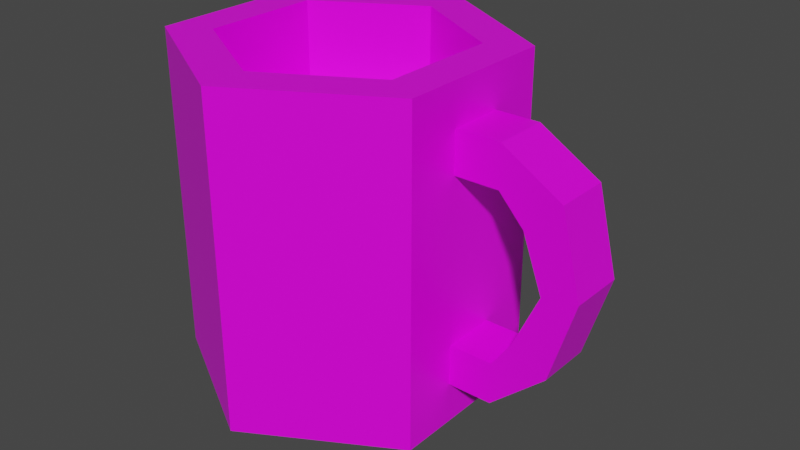 # Source: beer.blend  (saved by Blender 2.92.15; exported with 4.5.12 LTS)
import bpy
from mathutils import Matrix  # noqa: F401  (used for matrix-valued properties, if any)

bpy.ops.wm.read_factory_settings(use_empty=True)
scene = bpy.context.scene
scene.name = 'Scene'

# ---- collections
col_collection = bpy.data.collections.new('Collection'); scene.collection.children.link(col_collection)

# ---- images (referenced by path relative to the original .blend; pixels are not part of the script)
import os
ASSET_DIR = os.environ.get("B2B_ASSET_DIR", "")  # directory of the original .blend (textures are referenced by path, not embedded)
HERE = os.path.dirname(os.path.abspath(__file__))  # packed textures are extracted next to this script under _unpacked/

def load_image(name, relpath, width, height, colorspace="sRGB"):
    """Load a texture the original file referenced (path relative to the .blend, or extracted next to this script)."""
    p = next((c for c in (os.path.join(HERE, relpath), os.path.join(ASSET_DIR, relpath)) if relpath and os.path.exists(c)), "")
    if p:
        img = bpy.data.images.load(p, check_existing=True)
        img.name = name
    else:  # same state as the original file: an image datablock whose file is absent (Cycles renders it pink)
        img = bpy.data.images.new(name, width, height)
        img.source = "FILE"
        img.filepath = "//" + (relpath or name)
    img.colorspace_settings.name = colorspace
    return img
img_lowpolypalette_png = load_image('lowpolyPalette.png', 'lowpolyPalette.png', 1024, 1024, 'sRGB')

# ---- materials (node trees are filled in below, after node groups)
mat_material = bpy.data.materials.new('Material')
mat_material.alpha_threshold = 0.0
mat_material.use_transparent_shadow = False
mat_material.line_color = (0.0, 0.0, 0.0, 1.0)

# ---- material node trees
mat_material.use_nodes = True; mat_material.node_tree.nodes.clear()
_N = mat_material.node_tree.nodes; _L = mat_material.node_tree.links
n0 = _N.new('ShaderNodeOutputMaterial'); n0.name = 'Material Output'; n0.location = (300, 300)
n1 = _N.new('ShaderNodeBsdfPrincipled'); n1.name = 'Principled BSDF'; n1.location = (10, 300)
n1.distribution = 'GGX'
n1.subsurface_method = 'BURLEY'
n1.inputs[2].default_value = 0.4
n1.inputs[3].default_value = 1.45
n1.inputs[27].default_value = (0.0, 0.0, 0.0, 1.0)
n1.inputs[28].default_value = 1.0
n2 = _N.new('ShaderNodeTexImage'); n2.name = 'Image Texture'; n2.location = (-409, 185)
n2.image = img_lowpolypalette_png
_L.new(n1.outputs[0], n0.inputs[0])
_L.new(n2.outputs[0], n1.inputs[0])
n0.is_active_output = True

# ---- world
world_world = bpy.data.worlds.new('World'); scene.world = world_world
world_world.use_nodes = True; world_world.node_tree.nodes.clear()
_N = world_world.node_tree.nodes; _L = world_world.node_tree.links
n0 = _N.new('ShaderNodeOutputWorld'); n0.name = 'World Output'; n0.location = (300, 300)
n1 = _N.new('ShaderNodeBackground'); n1.name = 'Background'; n1.location = (10, 300)
n1.inputs[0].default_value = (0.05088, 0.05088, 0.05088, 1.0)
_L.new(n1.outputs[0], n0.inputs[0])
n0.is_active_output = True
world_world.color = (0.05088, 0.05088, 0.05088)
world_world.use_sun_shadow = False
world_world.sun_shadow_jitter_overblur = 0.0

# ---- meshes
me_sphere = bpy.data.meshes.new('Sphere')
me_sphere.from_pydata([(7.808e-05, 7.8e-05, -0.2201), (-0.6318, 0.3648, 1.0), (-0.866, 0.5, -1.0), (-0.6318, -0.3648, 1.0), (-0.866, -0.5, -1.0), (-5.95e-08, -0.7295, 1.0), (-8.742e-08, -1.0, -1.0), (0.6318, -0.3648, 1.0), (0.866, -0.5, -1.0), (0.6318, 0.3648, 1.0), (0.866, 0.5, -1.0), (9.308e-09, 0.7295, 1.0), (0.0, 1.0, -1.0), (0.0, 1.0, 1.0), (-0.866, 0.5, 1.0), (-0.866, -0.5, 1.0), (-8.742e-08, -1.0, 1.0), (0.866, -0.5, 1.0), (0.866, 0.5, 1.0), (3.271e-08, 0.7295, 0.4571), (-0.6318, 0.3648, 0.4571), (-0.6318, -0.3648, 0.4571), (-3.609e-08, -0.7295, 0.4571), (0.6318, -0.3648, 0.4571), (0.6318, 0.3648, 0.4571), (-0.866, 0.5, 0.0), (-0.866, -0.5, 0.0), (-8.742e-08, -1.0, 0.0), (0.866, -0.5, 0.0), (0.866, 0.5, 0.0), (0.0, 1.0, 0.0), (0.0, 1.0, 0.5), (-0.866, 0.5, 0.5), (-0.866, -0.5, 0.5), (-8.742e-08, -1.0, 0.5), (0.866, -0.5, 0.5), (0.866, 0.5, 0.5), (-0.866, 0.5, -0.5), (-0.866, -0.5, -0.5), (-8.742e-08, -1.0, -0.5), (0.866, -0.5, -0.5), (0.866, 0.5, -0.5), (0.0, 1.0, -0.5), (-0.866, 0.5, -0.75), (-0.866, -0.5, -0.75), (-8.742e-08, -1.0, -0.75), (0.866, -0.5, -0.75), (0.866, 0.5, -0.75), (0.0, 1.0, -0.75), (0.0, 1.0, 0.75), (-0.866, 0.5, 0.75), (-0.866, -0.5, 0.75), (-8.742e-08, -1.0, 0.75), (0.866, -0.5, 0.75), (0.866, 0.5, 0.75), (0.2887, -0.8333, 1.0), (0.5774, -0.6667, 1.0), (0.5774, -0.6667, -1.0), (0.2887, -0.8333, -1.0), (0.2106, -0.6079, 1.0), (0.4212, -0.4863, 1.0), (0.2106, -0.6079, 0.4571), (0.4212, -0.4863, 0.4571), (0.5774, -0.6667, 0.0), (0.2887, -0.8333, 0.0), (0.5774, -0.6667, 0.5), (0.2887, -0.8333, 0.5), (0.5774, -0.6667, -0.5), (0.2887, -0.8333, -0.5), (0.5774, -0.6667, -0.75), (0.2887, -0.8333, -0.75), (0.5774, -0.6667, 0.75), (0.2887, -0.8333, 0.75), (0.866, -0.1667, 1.0), (0.866, 0.1667, 1.0), (0.866, 0.1667, -1.0), (0.866, -0.1667, -1.0), (0.6318, -0.1216, 1.0), (0.6318, 0.1216, 1.0), (0.6318, -0.1216, 0.4571), (0.6318, 0.1216, 0.4571), (0.866, 0.1667, 0.0), (0.866, -0.1667, 0.0), (0.866, 0.1667, 0.5), (0.866, -0.1667, 0.5), (0.866, 0.1667, -0.5), (0.866, -0.1667, -0.5), (0.866, 0.1667, -0.75), (0.866, -0.1667, -0.75), (0.866, 0.1667, 0.75), (0.866, -0.1667, 0.75), (1.135, 0.1667, 0.5), (1.135, -0.1667, 0.5), (1.135, 0.1667, -0.5), (1.135, -0.1667, -0.5), (1.135, 0.1667, -0.75), (1.135, -0.1667, -0.75), (1.135, 0.1667, 0.75), (1.135, -0.1667, 0.75), (1.287, 0.1667, 0.3341), (1.287, -0.1667, 0.3341), (1.256, 0.1667, -0.3258), (1.256, -0.1667, -0.3258), (1.47, 0.1667, -0.4542), (1.47, -0.1667, -0.4542), (1.499, 0.1667, 0.5329), (1.499, -0.1667, 0.5329), (1.621, -0.1667, 0.03936), (1.408, -0.1667, 0.004159), (1.408, 0.1667, 0.004159), (1.621, 0.1667, 0.03936)], [], [(78, 9, 24, 80), (50, 14, 13, 49), (51, 15, 14, 50), (2, 12, 10, 75, 76, 8, 57, 58, 6, 4), (52, 16, 15, 51), (72, 55, 16, 52), (90, 73, 17, 53), (49, 13, 18, 54), (1, 11, 13, 14), (3, 1, 14, 15), (5, 3, 15, 16), (59, 5, 16, 55), (77, 7, 17, 73), (11, 9, 18, 13), (19, 20, 21, 22, 61, 62, 23, 79, 80, 24), (3, 5, 22, 21), (11, 1, 20, 19), (9, 11, 19, 24), (60, 7, 23, 62), (1, 3, 21, 20), (42, 30, 29, 41), (86, 82, 28, 40), (68, 64, 27, 39), (39, 27, 26, 38), (38, 26, 25, 37), (37, 25, 30, 42), (30, 31, 36, 29), (82, 84, 35, 28), (64, 66, 34, 27), (27, 34, 33, 26), (26, 33, 32, 25), (25, 32, 31, 30), (43, 37, 42, 48), (44, 38, 37, 43), (45, 39, 38, 44), (70, 68, 39, 45), (88, 86, 40, 46), (48, 42, 41, 47), (12, 48, 47, 10), (76, 88, 46, 8), (58, 70, 45, 6), (6, 45, 44, 4), (4, 44, 43, 2), (2, 43, 48, 12), (31, 49, 54, 36), (84, 90, 53, 35), (66, 72, 52, 34), (34, 52, 51, 33), (33, 51, 50, 32), (32, 50, 49, 31), (35, 53, 71, 65), (65, 71, 72, 66), (8, 46, 69, 57), (57, 69, 70, 58), (46, 40, 67, 69), (69, 67, 68, 70), (28, 35, 65, 63), (63, 65, 66, 64), (40, 28, 63, 67), (67, 63, 64, 68), (5, 59, 61, 22), (59, 60, 62, 61), (7, 60, 56, 17), (60, 59, 55, 56), (53, 17, 56, 71), (71, 56, 55, 72), (36, 54, 89, 83), (85, 86, 94, 93), (10, 47, 87, 75), (75, 87, 88, 76), (47, 41, 85, 87), (88, 87, 95, 96), (29, 36, 83, 81), (81, 83, 84, 82), (41, 29, 81, 85), (85, 81, 82, 86), (9, 78, 74, 18), (78, 77, 73, 74), (54, 18, 74, 89), (89, 74, 73, 90), (7, 77, 79, 23), (77, 78, 80, 79), (93, 94, 102, 101), (97, 98, 106, 105), (87, 85, 93, 95), (84, 83, 91, 92), (83, 89, 97, 91), (86, 88, 96, 94), (90, 84, 92, 98), (89, 90, 98, 97), (108, 109, 101, 102), (107, 108, 102, 104), (95, 93, 101, 103), (91, 97, 105, 99), (96, 95, 103, 104), (92, 91, 99, 100), (94, 96, 104, 102), (98, 92, 100, 106), (110, 103, 101, 109), (107, 110, 105, 106), (104, 103, 110, 107), (105, 110, 109, 99), (106, 100, 108, 107), (100, 99, 109, 108)])
_uv = me_sphere.uv_layers.new(name='UVMap')
_uv.uv.foreach_set('vector', [0.8164, 0.6769, 0.8164, 0.6769, 0.8164, 0.6769, 0.8164, 0.6769, 0.8164, 0.6769, 0.8164, 0.6769, 0.8164, 0.6769, 0.8164, 0.6769, 0.8164, 0.6769, 0.8164, 0.6769, 0.8164, 0.6769, 0.8164, 0.6769, 0.8164, 0.6769, 0.8164, 0.6769, 0.8164, 0.6769, 0.8164, 0.6769, 0.8164, 0.6769, 0.8164, 0.6769, 0.8164, 0.6769, 0.8164, 0.6769, 0.8164, 0.6769, 0.8164, 0.6769, 0.8164, 0.6769, 0.8164, 0.6769, 0.8164, 0.6769, 0.8164, 0.6769, 0.8164, 0.6769, 0.8164, 0.6769, 0.8164, 0.6769, 0.8164, 0.6769, 0.8164, 0.6769, 0.8164, 0.6769, 0.8164, 0.6769, 0.8164, 0.6769, 0.8164, 0.6769, 0.8164, 0.6769, 0.8164, 0.6769, 0.8164, 0.6769, 0.8164, 0.6769, 0.8164, 0.6769, 0.8164, 0.6769, 0.8164, 0.6769, 0.8164, 0.6769, 0.8164, 0.6769, 0.8164, 0.6769, 0.8164, 0.6769, 0.8164, 0.6769, 0.8164, 0.6769, 0.8164, 0.6769, 0.8164, 0.6769, 0.8164, 0.6769, 0.8164, 0.6769, 0.8164, 0.6769, 0.8164, 0.6769, 0.8164, 0.6769, 0.8164, 0.6769, 0.8164, 0.6769, 0.8164, 0.6769, 0.8164, 0.6769, 0.8164, 0.6769, 0.8164, 0.6769, 0.8164, 0.6769, 0.8164, 0.6769, 0.8164, 0.6769, 0.8164, 0.6769, 0.8164, 0.6769, 0.8164, 0.6769, 0.8164, 0.6769, 0.8164, 0.6769, 0.8164, 0.6769, 0.8164, 0.6769, 0.8164, 0.6769, 0.8164, 0.6769, 0.8164, 0.6769, 0.8164, 0.6769, 0.8164, 0.6769, 0.8164, 0.6769, 0.8164, 0.6769, 0.8164, 0.6769, 0.8164, 0.6769, 0.8164, 0.6769, 0.8164, 0.6769, 0.8164, 0.6769, 0.8164, 0.6769, 0.8164, 0.6769, 0.8164, 0.6769, 0.8164, 0.6769, 0.8164, 0.6769, 0.8164, 0.6769, 0.8164, 0.6769, 0.8164, 0.6769, 0.8164, 0.6769, 0.8164, 0.6769, 0.8164, 0.6769, 0.8164, 0.6769, 0.8164, 0.6769, 0.8164, 0.6769, 0.8164, 0.6769, 0.8164, 0.6769, 0.8164, 0.6769, 0.8164, 0.6769, 0.8164, 0.6769, 0.8164, 0.6769, 0.8164, 0.6769, 0.8164, 0.6769, 0.8164, 0.6769, 0.8164, 0.6769, 0.8164, 0.6769, 0.8164, 0.6769, 0.8164, 0.6769, 0.8164, 0.6769, 0.8164, 0.6769, 0.8164, 0.6769, 0.8164, 0.6769, 0.8164, 0.6769, 0.8164, 0.6769, 0.8164, 0.6769, 0.8164, 0.6769, 0.8164, 0.6769, 0.8164, 0.6769, 0.8164, 0.6769, 0.8164, 0.6769, 0.8164, 0.6769, 0.8164, 0.6769, 0.8164, 0.6769, 0.8164, 0.6769, 0.8164, 0.6769, 0.8164, 0.6769, 0.8164, 0.6769, 0.8164, 0.6769, 0.8164, 0.6769, 0.8164, 0.6769, 0.8164, 0.6769, 0.8164, 0.6769, 0.8164, 0.6769, 0.8164, 0.6769, 0.8164, 0.6769, 0.8164, 0.6769, 0.8164, 0.6769, 0.8164, 0.6769, 0.8164, 0.6769, 0.8164, 0.6769, 0.8164, 0.6769, 0.8164, 0.6769, 0.8164, 0.6769, 0.8164, 0.6769, 0.8164, 0.6769, 0.8164, 0.6769, 0.8164, 0.6769, 0.8164, 0.6769, 0.8164, 0.6769, 0.8164, 0.6769, 0.8164, 0.6769, 0.8164, 0.6769, 0.8164, 0.6769, 0.8164, 0.6769, 0.8164, 0.6769, 0.8164, 0.6769, 0.8164, 0.6769, 0.8164, 0.6769, 0.8164, 0.6769, 0.8164, 0.6769, 0.8164, 0.6769, 0.8164, 0.6769, 0.8164, 0.6769, 0.8164, 0.6769, 0.8164, 0.6769, 0.8164, 0.6769, 0.8164, 0.6769, 0.8164, 0.6769, 0.8164, 0.6769, 0.8164, 0.6769, 0.8164, 0.6769, 0.8164, 0.6769, 0.8164, 0.6769, 0.8164, 0.6769, 0.8164, 0.6769, 0.8164, 0.6769, 0.8164, 0.6769, 0.8164, 0.6769, 0.8164, 0.6769, 0.8164, 0.6769, 0.8164, 0.6769, 0.8164, 0.6769, 0.8164, 0.6769, 0.8164, 0.6769, 0.8164, 0.6769, 0.8164, 0.6769, 0.8164, 0.6769, 0.8164, 0.6769, 0.8164, 0.6769, 0.8164, 0.6769, 0.8164, 0.6769, 0.8164, 0.6769, 0.8164, 0.6769, 0.8164, 0.6769, 0.8164, 0.6769, 0.8164, 0.6769, 0.8164, 0.6769, 0.8164, 0.6769, 0.8164, 0.6769, 0.8164, 0.6769, 0.8164, 0.6769, 0.8164, 0.6769, 0.8164, 0.6769, 0.8164, 0.6769, 0.8164, 0.6769, 0.8164, 0.6769, 0.8164, 0.6769, 0.8164, 0.6769, 0.8164, 0.6769, 0.8164, 0.6769, 0.8164, 0.6769, 0.8164, 0.6769, 0.8164, 0.6769, 0.8164, 0.6769, 0.8164, 0.6769, 0.8164, 0.6769, 0.8164, 0.6769, 0.8164, 0.6769, 0.8164, 0.6769, 0.8164, 0.6769, 0.8164, 0.6769, 0.8164, 0.6769, 0.8164, 0.6769, 0.8164, 0.6769, 0.8164, 0.6769, 0.8164, 0.6769, 0.8164, 0.6769, 0.8164, 0.6769, 0.8164, 0.6769, 0.8164, 0.6769, 0.8164, 0.6769, 0.8164, 0.6769, 0.8164, 0.6769, 0.8164, 0.6769, 0.8164, 0.6769, 0.8164, 0.6769, 0.8164, 0.6769, 0.8164, 0.6769, 0.8164, 0.6769, 0.8164, 0.6769, 0.8164, 0.6769, 0.8164, 0.6769, 0.8164, 0.6769, 0.8164, 0.6769, 0.8164, 0.6769, 0.8164, 0.6769, 0.8164, 0.6769, 0.8164, 0.6769, 0.8164, 0.6769, 0.8164, 0.6769, 0.8164, 0.6769, 0.8164, 0.6769, 0.8164, 0.6769, 0.8164, 0.6769, 0.8164, 0.6769, 0.8164, 0.6769, 0.8164, 0.6769, 0.8164, 0.6769, 0.8164, 0.6769, 0.8164, 0.6769, 0.8164, 0.6769, 0.8164, 0.6769, 0.8164, 0.6769, 0.8164, 0.6769, 0.8164, 0.6769, 0.8164, 0.6769, 0.8164, 0.6769, 0.8164, 0.6769, 0.8164, 0.6769, 0.8164, 0.6769, 0.8164, 0.6769, 0.8164, 0.6769, 0.8164, 0.6769, 0.8164, 0.6769, 0.8164, 0.6769, 0.8164, 0.6769, 0.8164, 0.6769, 0.8164, 0.6769, 0.8164, 0.6769, 0.8164, 0.6769, 0.8164, 0.6769, 0.8164, 0.6769, 0.8164, 0.6769, 0.8164, 0.6769, 0.8164, 0.6769, 0.8164, 0.6769, 0.8164, 0.6769, 0.8164, 0.6769, 0.8164, 0.6769, 0.8164, 0.6769, 0.8164, 0.6769, 0.8164, 0.6769, 0.8164, 0.6769, 0.8164, 0.6769, 0.8164, 0.6769, 0.8164, 0.6769, 0.8164, 0.6769, 0.8164, 0.6769, 0.8164, 0.6769, 0.8164, 0.6769, 0.8164, 0.6769, 0.8164, 0.6769, 0.8164, 0.6769, 0.8164, 0.6769, 0.8164, 0.6769, 0.8164, 0.6769, 0.8164, 0.6769, 0.8164, 0.6769, 0.8164, 0.6769, 0.8164, 0.6769, 0.8164, 0.6769, 0.8164, 0.6769, 0.8164, 0.6769, 0.8164, 0.6769, 0.8164, 0.6769, 0.8164, 0.6769, 0.8164, 0.6769, 0.8164, 0.6769, 0.8164, 0.6769, 0.8164, 0.6769, 0.8164, 0.6769, 0.8164, 0.6769, 0.8164, 0.6769, 0.8164, 0.6769, 0.8164, 0.6769, 0.8164, 0.6769, 0.8164, 0.6769, 0.8164, 0.6769, 0.8164, 0.6769, 0.8164, 0.6769, 0.8164, 0.6769, 0.8164, 0.6769, 0.8164, 0.6769, 0.8164, 0.6769, 0.8164, 0.6769, 0.8164, 0.6769, 0.8164, 0.6769, 0.8164, 0.6769, 0.8164, 0.6769, 0.8164, 0.6769, 0.8164, 0.6769, 0.8164, 0.6769, 0.8164, 0.6769, 0.8164, 0.6769, 0.8164, 0.6769, 0.8164, 0.6769, 0.8164, 0.6769, 0.8164, 0.6769, 0.8164, 0.6769, 0.8164, 0.6769, 0.8164, 0.6769, 0.8164, 0.6769, 0.8164, 0.6769, 0.8164, 0.6769, 0.8164, 0.6769, 0.8164, 0.6769, 0.8164, 0.6769, 0.8164, 0.6769, 0.8164, 0.6769, 0.8164, 0.6769, 0.8164, 0.6769, 0.8164, 0.6769, 0.8164, 0.6769, 0.8164, 0.6769, 0.8164, 0.6769, 0.8164, 0.6769, 0.8164, 0.6769, 0.8164, 0.6769, 0.8164, 0.6769, 0.8164, 0.6769, 0.8164, 0.6769, 0.8164, 0.6769, 0.8164, 0.6769, 0.8164, 0.6769, 0.8164, 0.6769, 0.8164, 0.6769, 0.8164, 0.6769, 0.8164, 0.6769, 0.8164, 0.6769, 0.8164, 0.6769, 0.8164, 0.6769, 0.8164, 0.6769, 0.8164, 0.6769, 0.8164, 0.6769, 0.8164, 0.6769, 0.8164, 0.6769, 0.8164, 0.6769, 0.8164, 0.6769, 0.8164, 0.6769, 0.8164, 0.6769, 0.8164, 0.6769, 0.8164, 0.6769, 0.8164, 0.6769, 0.8164, 0.6769, 0.8164, 0.6769, 0.8164, 0.6769, 0.8164, 0.6769, 0.8164, 0.6769, 0.8164, 0.6769, 0.8164, 0.6769, 0.8164, 0.6769, 0.8164, 0.6769, 0.8164, 0.6769, 0.8164, 0.6769, 0.8164, 0.6769, 0.8164, 0.6769, 0.8164, 0.6769, 0.8164, 0.6769, 0.8164, 0.6769, 0.8164, 0.6769, 0.8164, 0.6769, 0.8164, 0.6769, 0.8164, 0.6769, 0.8164, 0.6769, 0.8164, 0.6769, 0.8164, 0.6769, 0.8164, 0.6769, 0.8164, 0.6769, 0.8164, 0.6769, 0.8164, 0.6769, 0.8164, 0.6769, 0.8164, 0.6769, 0.8164, 0.6769, 0.8164, 0.6769, 0.8164, 0.6769, 0.8164, 0.6769])
me_sphere.materials.append(mat_material)
me_sphere.use_remesh_fix_poles = True
me_sphere.use_remesh_preserve_attributes = False
me_sphere.use_mirror_vertex_groups = False
me_sphere.update()

# ---- objects
ob_sphere = bpy.data.objects.new('Sphere', me_sphere)

# ---- transforms, parenting, visibility, modifiers, constraints
ob_sphere.location = (0.0, 0.0, 0.0)
ob_sphere.lineart.crease_threshold = 0.0

# ---- collection membership
col_collection.objects.link(ob_sphere)

# ---- scene / render settings (as saved in the file)
scene.frame_start = 1; scene.frame_end = 250; scene.frame_set(1)
scene.render.engine = 'BLENDER_EEVEE_NEXT'
scene.cycles.use_denoising = False
scene.cycles.samples = 128
scene.cycles.sampling_pattern = 'TABULATED_SOBOL'
scene.cycles.use_adaptive_sampling = False
scene.cycles.use_light_tree = False
scene.view_settings.view_transform = 'Filmic'
bpy.context.view_layer.update()

# ---- added for rendering (the .blend has no active camera and no usable light): camera, sun
cam_auto = bpy.data.cameras.new('AutoCamera')
cam_auto.lens = 50.0
cam_auto.sensor_width = 36.0
cam_auto.clip_end = 1000.0
ob_auto_camera = bpy.data.objects.new('AutoCamera', cam_auto)
scene.collection.objects.link(ob_auto_camera)
ob_auto_camera.location = (3.86238, -4.18177, 2.78785)
ob_auto_camera.rotation_euler = (1.09748, -7.21219e-08, 0.694738)
scene.camera = ob_auto_camera
light_auto_sun = bpy.data.lights.new('AutoSun', 'SUN')
light_auto_sun.energy = 3.0
light_auto_sun.angle = 0.0523599
ob_auto_sun = bpy.data.objects.new('AutoSun', light_auto_sun)
scene.collection.objects.link(ob_auto_sun)
ob_auto_sun.rotation_euler = (0.872665, 0.174533, 0.523599)
bpy.context.view_layer.update()
